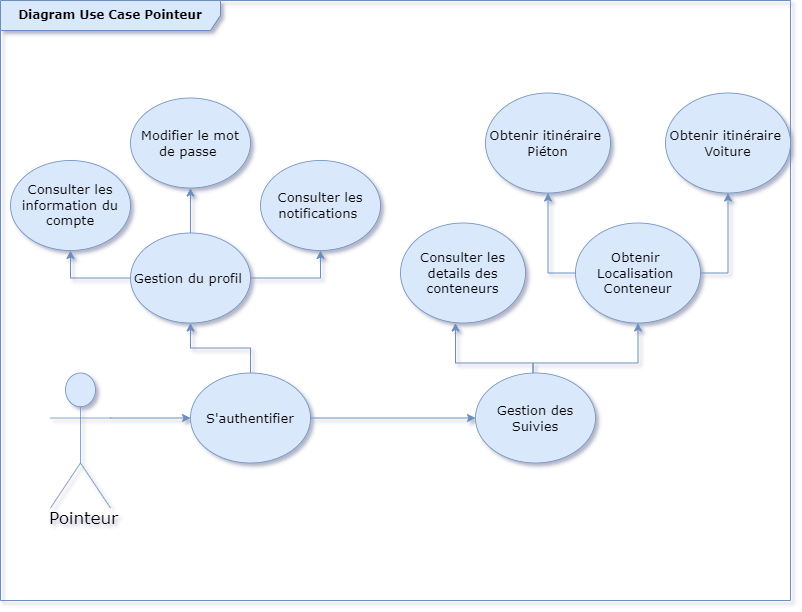

The diagram above was exported from draw.io. Its source (the exported page's mxGraphModel, read from the mxfile embedded in the PNG):
<mxGraphModel dx="1050" dy="545" grid="1" gridSize="10" guides="1" tooltips="1" connect="1" arrows="1" fold="1" page="1" pageScale="1" pageWidth="850" pageHeight="1100" math="0" shadow="0">
  <root>
    <mxCell id="0" />
    <mxCell id="1" parent="0" />
    <mxCell id="Ww2RfWuvVmCwxsFbJpw6-1" value="&lt;font face=&quot;Verdana&quot;&gt;&lt;b&gt;Diagram Use Case Pointeur&lt;/b&gt;&lt;/font&gt;" style="shape=umlFrame;whiteSpace=wrap;html=1;pointerEvents=0;recursiveResize=0;container=1;collapsible=0;width=220;fillColor=#dae8fc;strokeColor=#6c8ebf;height=30;" parent="1" vertex="1">
      <mxGeometry y="160" width="790" height="600" as="geometry" />
    </mxCell>
    <UserObject label="Consulter les &#10;details des conteneurs" lucidchartObjectId="tPOlwa4yBzlA" id="Ww2RfWuvVmCwxsFbJpw6-2">
      <mxCell style="html=1;overflow=block;blockSpacing=1;whiteSpace=wrap;ellipse;fontSize=13;spacing=3.8;strokeOpacity=100;rounded=1;absoluteArcSize=1;arcSize=9;strokeWidth=0.8;fillColor=#dae8fc;strokeColor=#6c8ebf;fontFamily=Verdana;" parent="Ww2RfWuvVmCwxsFbJpw6-1" vertex="1">
        <mxGeometry x="400" y="222.5" width="125" height="100" as="geometry" />
      </mxCell>
    </UserObject>
    <mxCell id="Ww2RfWuvVmCwxsFbJpw6-8" style="edgeStyle=orthogonalEdgeStyle;rounded=0;orthogonalLoop=1;jettySize=auto;html=1;exitX=0.5;exitY=0;exitDx=0;exitDy=0;entryX=0.5;entryY=1;entryDx=0;entryDy=0;fillColor=#dae8fc;strokeColor=#6c8ebf;" parent="Ww2RfWuvVmCwxsFbJpw6-1" source="Ww2RfWuvVmCwxsFbJpw6-9" target="Ww2RfWuvVmCwxsFbJpw6-16" edge="1">
      <mxGeometry relative="1" as="geometry" />
    </mxCell>
    <UserObject label="S'authentifier" lucidchartObjectId="Qs3E.Yv0j4xv" id="Ww2RfWuvVmCwxsFbJpw6-9">
      <mxCell style="html=1;overflow=block;blockSpacing=1;whiteSpace=wrap;ellipse;fontSize=13;spacing=3.8;strokeOpacity=100;rounded=1;absoluteArcSize=1;arcSize=9;strokeWidth=0.8;fillColor=#dae8fc;strokeColor=#6c8ebf;fontFamily=Verdana;" parent="Ww2RfWuvVmCwxsFbJpw6-1" vertex="1">
        <mxGeometry x="190" y="372.5" width="120" height="90" as="geometry" />
      </mxCell>
    </UserObject>
    <mxCell id="Ww2RfWuvVmCwxsFbJpw6-10" style="edgeStyle=orthogonalEdgeStyle;rounded=0;orthogonalLoop=1;jettySize=auto;html=1;exitX=0.5;exitY=0;exitDx=0;exitDy=0;entryX=0.5;entryY=1;entryDx=0;entryDy=0;fillColor=#dae8fc;strokeColor=#6c8ebf;" parent="Ww2RfWuvVmCwxsFbJpw6-1" edge="1">
      <mxGeometry relative="1" as="geometry">
        <mxPoint x="532.5" y="372.5" as="sourcePoint" />
        <Array as="points">
          <mxPoint x="533" y="362.5" />
          <mxPoint x="455" y="362.5" />
        </Array>
        <mxPoint x="455" y="322.5" as="targetPoint" />
      </mxGeometry>
    </mxCell>
    <mxCell id="Ww2RfWuvVmCwxsFbJpw6-22" style="edgeStyle=orthogonalEdgeStyle;rounded=0;orthogonalLoop=1;jettySize=auto;html=1;exitX=0.5;exitY=0;exitDx=0;exitDy=0;entryX=0.5;entryY=1;entryDx=0;entryDy=0;fillColor=#dae8fc;strokeColor=#6c8ebf;" parent="Ww2RfWuvVmCwxsFbJpw6-1" target="Ww2RfWuvVmCwxsFbJpw6-21" edge="1">
      <mxGeometry relative="1" as="geometry">
        <mxPoint x="532.5" y="372.5" as="sourcePoint" />
        <Array as="points">
          <mxPoint x="533" y="362.5" />
          <mxPoint x="638" y="362.5" />
        </Array>
      </mxGeometry>
    </mxCell>
    <UserObject label="Gestion des &lt;br&gt;Suivies" lucidchartObjectId="ePOlaEobZ2qT" id="Ww2RfWuvVmCwxsFbJpw6-11">
      <mxCell style="html=1;overflow=block;blockSpacing=1;whiteSpace=wrap;ellipse;fontSize=13;spacing=3.8;strokeOpacity=100;rounded=1;absoluteArcSize=1;arcSize=9;strokeWidth=0.8;fillColor=#dae8fc;strokeColor=#6c8ebf;fontFamily=Verdana;" parent="Ww2RfWuvVmCwxsFbJpw6-1" vertex="1">
        <mxGeometry x="475" y="372.5" width="120" height="90" as="geometry" />
      </mxCell>
    </UserObject>
    <mxCell id="Ww2RfWuvVmCwxsFbJpw6-13" style="edgeStyle=none;html=1;exitX=1;exitY=0.5;exitDx=0;exitDy=0;entryX=0;entryY=0.5;entryDx=0;entryDy=0;fontColor=#FFFFFF;fillColor=#dae8fc;strokeColor=#6c8ebf;rounded=1;fontFamily=Verdana;" parent="Ww2RfWuvVmCwxsFbJpw6-1" source="Ww2RfWuvVmCwxsFbJpw6-9" target="Ww2RfWuvVmCwxsFbJpw6-11" edge="1">
      <mxGeometry relative="1" as="geometry">
        <Array as="points" />
      </mxGeometry>
    </mxCell>
    <mxCell id="Ww2RfWuvVmCwxsFbJpw6-14" style="edgeStyle=orthogonalEdgeStyle;rounded=0;orthogonalLoop=1;jettySize=auto;html=1;exitX=0.5;exitY=0;exitDx=0;exitDy=0;entryX=0.5;entryY=1;entryDx=0;entryDy=0;fillColor=#dae8fc;strokeColor=#6c8ebf;" parent="Ww2RfWuvVmCwxsFbJpw6-1" source="Ww2RfWuvVmCwxsFbJpw6-16" target="Ww2RfWuvVmCwxsFbJpw6-18" edge="1">
      <mxGeometry relative="1" as="geometry" />
    </mxCell>
    <mxCell id="Ww2RfWuvVmCwxsFbJpw6-15" style="edgeStyle=orthogonalEdgeStyle;rounded=0;orthogonalLoop=1;jettySize=auto;html=1;exitX=0;exitY=0.5;exitDx=0;exitDy=0;entryX=0.5;entryY=1;entryDx=0;entryDy=0;fillColor=#dae8fc;strokeColor=#6c8ebf;" parent="Ww2RfWuvVmCwxsFbJpw6-1" source="Ww2RfWuvVmCwxsFbJpw6-16" target="Ww2RfWuvVmCwxsFbJpw6-17" edge="1">
      <mxGeometry relative="1" as="geometry">
        <mxPoint x="110" y="212.5" as="targetPoint" />
      </mxGeometry>
    </mxCell>
    <mxCell id="F33HRbybvQE_NJeu6cqY-2" style="edgeStyle=orthogonalEdgeStyle;rounded=0;orthogonalLoop=1;jettySize=auto;html=1;exitX=1;exitY=0.5;exitDx=0;exitDy=0;entryX=0.5;entryY=1;entryDx=0;entryDy=0;fillColor=#dae8fc;strokeColor=#6c8ebf;" edge="1" parent="Ww2RfWuvVmCwxsFbJpw6-1" source="Ww2RfWuvVmCwxsFbJpw6-16" target="F33HRbybvQE_NJeu6cqY-1">
      <mxGeometry relative="1" as="geometry" />
    </mxCell>
    <UserObject label="Gestion du profil&amp;nbsp;" lucidchartObjectId="Qs3E.Yv0j4xv" id="Ww2RfWuvVmCwxsFbJpw6-16">
      <mxCell style="html=1;overflow=block;blockSpacing=1;whiteSpace=wrap;ellipse;fontSize=13;spacing=3.8;strokeOpacity=100;rounded=1;absoluteArcSize=1;arcSize=9;strokeWidth=0.8;fillColor=#dae8fc;strokeColor=#6c8ebf;fontFamily=Verdana;" parent="Ww2RfWuvVmCwxsFbJpw6-1" vertex="1">
        <mxGeometry x="130" y="232.5" width="120" height="90" as="geometry" />
      </mxCell>
    </UserObject>
    <UserObject label="Consulter les information du compte" lucidchartObjectId="Qs3E.Yv0j4xv" id="Ww2RfWuvVmCwxsFbJpw6-17">
      <mxCell style="html=1;overflow=block;blockSpacing=1;whiteSpace=wrap;ellipse;fontSize=13;spacing=3.8;strokeOpacity=100;rounded=1;absoluteArcSize=1;arcSize=9;strokeWidth=0.8;fillColor=#dae8fc;strokeColor=#6c8ebf;fontFamily=Verdana;" parent="Ww2RfWuvVmCwxsFbJpw6-1" vertex="1">
        <mxGeometry x="10" y="160" width="120" height="90" as="geometry" />
      </mxCell>
    </UserObject>
    <UserObject label="Modifier le mot de passe&amp;nbsp;" lucidchartObjectId="Qs3E.Yv0j4xv" id="Ww2RfWuvVmCwxsFbJpw6-18">
      <mxCell style="html=1;overflow=block;blockSpacing=1;whiteSpace=wrap;ellipse;fontSize=13;spacing=3.8;strokeOpacity=100;rounded=1;absoluteArcSize=1;arcSize=9;strokeWidth=0.8;fillColor=#dae8fc;strokeColor=#6c8ebf;fontFamily=Verdana;" parent="Ww2RfWuvVmCwxsFbJpw6-1" vertex="1">
        <mxGeometry x="130" y="97.5" width="120" height="90" as="geometry" />
      </mxCell>
    </UserObject>
    <UserObject label="Pointeur" lucidchartObjectId="DuOlt.rtpj4f" id="Ww2RfWuvVmCwxsFbJpw6-19">
      <mxCell style="html=1;overflow=block;blockSpacing=1;shape=umlActor;labelPosition=center;verticalLabelPosition=bottom;verticalAlign=top;whiteSpace=nowrap;fontSize=16.7;spacing=0;strokeOpacity=100;rounded=1;absoluteArcSize=1;arcSize=9;strokeWidth=0.8;fillColor=#dae8fc;strokeColor=#6c8ebf;fontFamily=Verdana;" parent="Ww2RfWuvVmCwxsFbJpw6-1" vertex="1">
        <mxGeometry x="50" y="372.5" width="60" height="135" as="geometry" />
      </mxCell>
    </UserObject>
    <mxCell id="Ww2RfWuvVmCwxsFbJpw6-20" style="edgeStyle=none;html=1;exitX=1;exitY=0.3333333333333333;exitDx=0;exitDy=0;exitPerimeter=0;entryX=0;entryY=0.5;entryDx=0;entryDy=0;fontColor=#FFFFFF;fillColor=#dae8fc;strokeColor=#6c8ebf;rounded=1;fontFamily=Verdana;" parent="Ww2RfWuvVmCwxsFbJpw6-1" source="Ww2RfWuvVmCwxsFbJpw6-19" target="Ww2RfWuvVmCwxsFbJpw6-9" edge="1">
      <mxGeometry relative="1" as="geometry">
        <mxPoint x="120" y="377.5" as="sourcePoint" />
      </mxGeometry>
    </mxCell>
    <mxCell id="Ww2RfWuvVmCwxsFbJpw6-27" style="edgeStyle=orthogonalEdgeStyle;rounded=0;orthogonalLoop=1;jettySize=auto;html=1;exitX=1;exitY=0.5;exitDx=0;exitDy=0;entryX=0.5;entryY=1;entryDx=0;entryDy=0;fillColor=#dae8fc;strokeColor=#6c8ebf;" parent="Ww2RfWuvVmCwxsFbJpw6-1" source="Ww2RfWuvVmCwxsFbJpw6-21" target="Ww2RfWuvVmCwxsFbJpw6-25" edge="1">
      <mxGeometry relative="1" as="geometry" />
    </mxCell>
    <mxCell id="Ww2RfWuvVmCwxsFbJpw6-28" style="edgeStyle=orthogonalEdgeStyle;rounded=0;orthogonalLoop=1;jettySize=auto;html=1;exitX=0;exitY=0.5;exitDx=0;exitDy=0;entryX=0.5;entryY=1;entryDx=0;entryDy=0;fillColor=#dae8fc;strokeColor=#6c8ebf;" parent="Ww2RfWuvVmCwxsFbJpw6-1" source="Ww2RfWuvVmCwxsFbJpw6-21" target="Ww2RfWuvVmCwxsFbJpw6-23" edge="1">
      <mxGeometry relative="1" as="geometry" />
    </mxCell>
    <UserObject label="Obtenir&amp;nbsp;&lt;br&gt;Localisation&amp;nbsp;&lt;br&gt;Conteneur" lucidchartObjectId="tPOlwa4yBzlA" id="Ww2RfWuvVmCwxsFbJpw6-21">
      <mxCell style="html=1;overflow=block;blockSpacing=1;whiteSpace=wrap;ellipse;fontSize=13;spacing=3.8;strokeOpacity=100;rounded=1;absoluteArcSize=1;arcSize=9;strokeWidth=0.8;fillColor=#dae8fc;strokeColor=#6c8ebf;fontFamily=Verdana;" parent="Ww2RfWuvVmCwxsFbJpw6-1" vertex="1">
        <mxGeometry x="575" y="222.5" width="125" height="100" as="geometry" />
      </mxCell>
    </UserObject>
    <UserObject label="Obtenir itinéraire&amp;nbsp;&lt;br&gt;Piéton" lucidchartObjectId="tPOlwa4yBzlA" id="Ww2RfWuvVmCwxsFbJpw6-23">
      <mxCell style="html=1;overflow=block;blockSpacing=1;whiteSpace=wrap;ellipse;fontSize=13;spacing=3.8;strokeOpacity=100;rounded=1;absoluteArcSize=1;arcSize=9;strokeWidth=0.8;fillColor=#dae8fc;strokeColor=#6c8ebf;fontFamily=Verdana;" parent="Ww2RfWuvVmCwxsFbJpw6-1" vertex="1">
        <mxGeometry x="485" y="92.5" width="125" height="100" as="geometry" />
      </mxCell>
    </UserObject>
    <UserObject label="Obtenir itinéraire&amp;nbsp;&lt;br&gt;Voiture" lucidchartObjectId="tPOlwa4yBzlA" id="Ww2RfWuvVmCwxsFbJpw6-25">
      <mxCell style="html=1;overflow=block;blockSpacing=1;whiteSpace=wrap;ellipse;fontSize=13;spacing=3.8;strokeOpacity=100;rounded=1;absoluteArcSize=1;arcSize=9;strokeWidth=0.8;fillColor=#dae8fc;strokeColor=#6c8ebf;fontFamily=Verdana;" parent="Ww2RfWuvVmCwxsFbJpw6-1" vertex="1">
        <mxGeometry x="665" y="92.5" width="125" height="100" as="geometry" />
      </mxCell>
    </UserObject>
    <UserObject label="Consulter les notifications&amp;nbsp;" lucidchartObjectId="Qs3E.Yv0j4xv" id="F33HRbybvQE_NJeu6cqY-1">
      <mxCell style="html=1;overflow=block;blockSpacing=1;whiteSpace=wrap;ellipse;fontSize=13;spacing=3.8;strokeOpacity=100;rounded=1;absoluteArcSize=1;arcSize=9;strokeWidth=0.8;fillColor=#dae8fc;strokeColor=#6c8ebf;fontFamily=Verdana;" vertex="1" parent="Ww2RfWuvVmCwxsFbJpw6-1">
        <mxGeometry x="260" y="160" width="120" height="90" as="geometry" />
      </mxCell>
    </UserObject>
  </root>
</mxGraphModel>